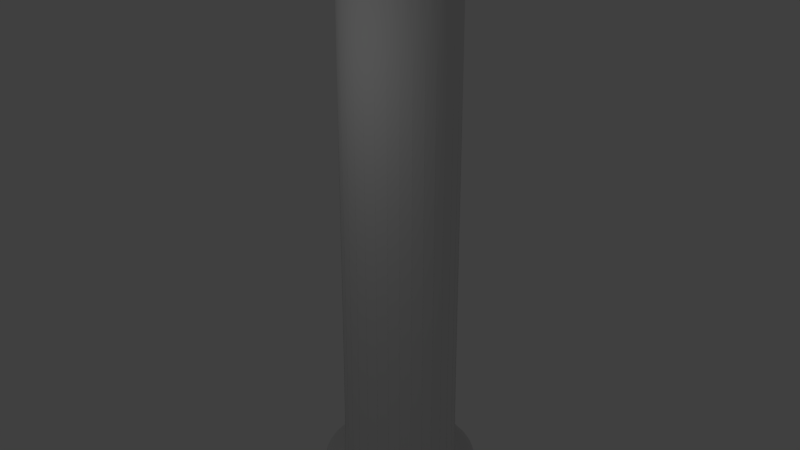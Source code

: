 # Source: Pilaar.blend  (saved by Blender 2.72.0; exported with 4.5.12 LTS)
import bpy
from mathutils import Matrix  # noqa: F401  (used for matrix-valued properties, if any)

bpy.ops.wm.read_factory_settings(use_empty=True)
scene = bpy.context.scene
scene.name = 'Scene'

# ---- collections
col_collection_1 = bpy.data.collections.new('Collection 1'); scene.collection.children.link(col_collection_1)

# ---- materials (node trees are filled in below, after node groups)
mat_material_002 = bpy.data.materials.new('Material.002')
mat_material_002.alpha_threshold = 0.0
mat_material_002.use_transparent_shadow = False
mat_material_002.roughness = 0.5
mat_material_002.specular_intensity = 0.5842

# ---- material node trees

# ---- world
world_world = bpy.data.worlds.new('World'); scene.world = world_world
world_world.color = (0.05088, 0.05088, 0.05088)
world_world.use_sun_shadow = False
world_world.sun_shadow_jitter_overblur = 0.0
world_world.cycles.sampling_method = 'MANUAL'
world_world.cycles.sample_map_resolution = 256

# ---- lights
light_point = bpy.data.lights.new('Point', 'POINT')
light_point.transmission_factor = 0.0
light_point.energy = 100.0
light_point.shadow_buffer_clip_start = 0.5
light_point.shadow_soft_size = 0.1
light_point.shadow_maximum_resolution = 0.006
light_point.use_absolute_resolution = True
light_point.cycles.use_multiple_importance_sampling = False

# ---- meshes
me_cone = bpy.data.meshes.new('Cone')
me_cone.from_pydata([(0.0, 1.0, -1.0), (0.1951, 0.9808, -1.0), (0.3827, 0.9239, -1.0), (0.5556, 0.8315, -1.0), (0.7071, 0.7071, -1.0), (0.8315, 0.5556, -1.0), (0.9239, 0.3827, -1.0), (0.9808, 0.1951, -1.0), (1.0, 7.55e-08, -1.0), (0.0, 1.0, -1.0), (0.9808, -0.1951, -1.0), (0.9239, -0.3827, -1.0), (0.8315, -0.5556, -1.0), (0.7071, -0.7071, -1.0), (0.5556, -0.8315, -1.0), (0.3827, -0.9239, -1.0), (0.1951, -0.9808, -1.0), (-3.258e-07, -1.0, -1.0), (-0.1951, -0.9808, -1.0), (-0.3827, -0.9239, -1.0), (-0.5556, -0.8315, -1.0), (-0.7071, -0.7071, -1.0), (-0.8315, -0.5556, -1.0), (-0.9239, -0.3827, -1.0), (-0.9808, -0.1951, -1.0), (-1.0, 9.656e-07, -1.0), (-0.9808, 0.1951, -1.0), (-0.9239, 0.3827, -1.0), (-0.8315, 0.5556, -1.0), (-0.7071, 0.7071, -1.0), (-0.5556, 0.8315, -1.0), (-0.3827, 0.9239, -1.0), (-0.1951, 0.9808, -1.0), (0.0, 1.0, -10.0), (0.1951, 0.9808, -10.0), (0.3827, 0.9239, -10.0), (0.5556, 0.8315, -10.0), (0.7071, 0.7071, -10.0), (0.8315, 0.5556, -10.0), (0.9239, 0.3827, -10.0), (0.9808, 0.1951, -10.0), (1.0, 7.55e-08, -10.0), (0.9808, -0.1951, -10.0), (0.9239, -0.3827, -10.0), (0.8315, -0.5556, -10.0), (0.7071, -0.7071, -10.0), (0.5556, -0.8315, -10.0), (0.3827, -0.9239, -10.0), (0.1951, -0.9808, -10.0), (-3.258e-07, -1.0, -10.0), (-0.1951, -0.9808, -10.0), (-0.3827, -0.9239, -10.0), (-0.5556, -0.8315, -10.0), (-0.7071, -0.7071, -10.0), (-0.8315, -0.5556, -10.0), (-0.9239, -0.3827, -10.0), (-0.9808, -0.1951, -10.0), (-1.0, 9.656e-07, -10.0), (-0.9808, 0.1951, -10.0), (-0.9239, 0.3827, -10.0), (-0.8315, 0.5556, -10.0), (-0.7071, 0.7071, -10.0), (-0.5556, 0.8315, -10.0), (-0.3827, 0.9239, -10.0), (-0.1951, 0.9808, -10.0), (1.582e-07, 1.41, -10.0), (0.275, 1.383, -10.0), (0.5395, 1.302, -10.0), (0.7832, 1.172, -10.0), (0.9969, 0.9969, -10.0), (1.172, 0.7832, -10.0), (1.302, 0.5395, -10.0), (1.383, 0.275, -10.0), (1.41, 1.38e-07, -10.0), (1.383, -0.275, -10.0), (1.302, -0.5395, -10.0), (1.172, -0.7832, -10.0), (0.9969, -0.9969, -10.0), (0.7832, -1.172, -10.0), (0.5395, -1.302, -10.0), (0.275, -1.383, -10.0), (-4.489e-07, -1.41, -10.0), (-0.275, -1.383, -10.0), (-0.5395, -1.302, -10.0), (-0.7832, -1.172, -10.0), (-0.9969, -0.9969, -10.0), (-1.172, -0.7832, -10.0), (-1.302, -0.5395, -10.0), (-1.383, -0.275, -10.0), (-1.41, 1.345e-06, -10.0), (-1.383, 0.275, -10.0), (-1.302, 0.5395, -10.0), (-1.172, 0.7832, -10.0), (-0.9969, 0.9969, -10.0), (-0.7832, 1.172, -10.0), (-0.5395, 1.302, -10.0), (-0.275, 1.383, -10.0), (-0.1306, 0.9871, -0.1312), (-9.872e-08, 0.8681, 0.0), (0.1306, 0.9871, -0.1312), (-0.06777, 0.9527, -0.04047), (-2.242e-08, 0.9752, -0.04982), (0.06777, 0.9527, -0.04047), (-2.738e-08, 0.9921, -0.1312), (0.3207, 0.9427, -0.1312), (0.06449, 0.9936, -0.1312), (0.1694, 0.8514, 0.0), (0.1935, 0.973, -0.1312), (0.1903, 0.9565, -0.04982), (0.1194, 0.9476, -0.04047), (0.2523, 0.9211, -0.04047), (0.4984, 0.862, -0.1312), (0.2571, 0.962, -0.1312), (0.3322, 0.802, 0.0), (0.3796, 0.9165, -0.1312), (0.3732, 0.901, -0.04982), (0.302, 0.9061, -0.04047), (0.4272, 0.8542, -0.04047), (0.657, 0.7482, -0.1312), (0.4398, 0.8933, -0.1312), (0.4823, 0.7218, 0.0), (0.5512, 0.8249, -0.1312), (0.5418, 0.8109, -0.04982), (0.4729, 0.8298, -0.04047), (0.5856, 0.7545, -0.04047), (0.7904, 0.6057, -0.1312), (0.6057, 0.7904, -0.1312), (0.6139, 0.6139, 0.0), (0.7015, 0.7015, -0.1312), (0.6896, 0.6896, -0.04982), (0.6257, 0.7216, -0.04047), (0.7216, 0.6257, -0.04047), (0.8933, 0.4398, -0.1312), (0.7482, 0.657, -0.1312), (0.7218, 0.4823, 0.0), (0.8249, 0.5512, -0.1312), (0.8109, 0.5418, -0.04982), (0.7545, 0.5856, -0.04047), (0.8298, 0.4729, -0.04047), (0.962, 0.2571, -0.1312), (0.862, 0.4984, -0.1312), (0.802, 0.3322, 0.0), (0.9165, 0.3796, -0.1312), (0.901, 0.3732, -0.04982), (0.8542, 0.4272, -0.04047), (0.9061, 0.302, -0.04047), (0.9936, 0.06449, -0.1312), (0.9427, 0.3207, -0.1312), (0.8514, 0.1694, 0.0), (0.973, 0.1935, -0.1312), (0.9565, 0.1903, -0.04982), (0.9211, 0.2523, -0.04047), (0.9476, 0.1194, -0.04047), (0.9871, -0.1306, -0.1312), (0.9871, 0.1306, -0.1312), (0.8681, 3.539e-08, 0.0), (0.9921, 6.746e-08, -0.1312), (0.9752, 7.155e-08, -0.04982), (0.9527, 0.06777, -0.04047), (0.9527, -0.06777, -0.04047), (0.9427, -0.3207, -0.1312), (0.9936, -0.06449, -0.1312), (0.8514, -0.1694, 0.0), (0.973, -0.1935, -0.1312), (0.9565, -0.1903, -0.04982), (0.9476, -0.1194, -0.04047), (0.9211, -0.2523, -0.04047), (0.862, -0.4984, -0.1312), (0.962, -0.2571, -0.1312), (0.802, -0.3322, 0.0), (0.9165, -0.3796, -0.1312), (0.901, -0.3732, -0.04982), (0.9061, -0.302, -0.04047), (0.8542, -0.4272, -0.04047), (0.7482, -0.657, -0.1312), (0.8933, -0.4398, -0.1312), (0.7218, -0.4823, 0.0), (0.8249, -0.5512, -0.1312), (0.8109, -0.5418, -0.04982), (0.8298, -0.4729, -0.04047), (0.7545, -0.5856, -0.04047), (0.6057, -0.7904, -0.1312), (0.7904, -0.6057, -0.1312), (0.6139, -0.6139, 0.0), (0.7015, -0.7015, -0.1312), (0.6896, -0.6896, -0.04982), (0.7216, -0.6257, -0.04047), (0.6257, -0.7216, -0.04047), (0.4398, -0.8933, -0.1312), (0.657, -0.7482, -0.1312), (0.4823, -0.7218, 0.0), (0.5512, -0.8249, -0.1312), (0.5418, -0.8109, -0.04982), (0.5856, -0.7545, -0.04047), (0.4729, -0.8298, -0.04047), (0.2571, -0.962, -0.1312), (0.4984, -0.862, -0.1312), (0.3322, -0.802, 0.0), (0.3796, -0.9165, -0.1312), (0.3732, -0.901, -0.04982), (0.4272, -0.8542, -0.04047), (0.302, -0.9061, -0.04047), (0.06449, -0.9936, -0.1312), (0.3207, -0.9427, -0.1312), (0.1694, -0.8514, 0.0), (0.1935, -0.973, -0.1312), (0.1903, -0.9565, -0.04982), (0.2523, -0.9211, -0.04047), (0.1194, -0.9476, -0.04047), (-0.1306, -0.9871, -0.1312), (0.1306, -0.9871, -0.1312), (-2.449e-07, -0.8681, 0.0), (-3.266e-07, -0.9921, -0.1312), (-3.129e-07, -0.9752, -0.04982), (0.06777, -0.9527, -0.04047), (-0.06777, -0.9527, -0.04047), (-0.3207, -0.9427, -0.1312), (-0.06449, -0.9936, -0.1312), (-0.1694, -0.8514, 0.0), (-0.1935, -0.973, -0.1312), (-0.1903, -0.9565, -0.04982), (-0.1194, -0.9476, -0.04047), (-0.2523, -0.9211, -0.04047), (-0.4984, -0.862, -0.1312), (-0.2571, -0.962, -0.1312), (-0.3322, -0.802, 0.0), (-0.3796, -0.9165, -0.1312), (-0.3732, -0.901, -0.04982), (-0.302, -0.9061, -0.04047), (-0.4272, -0.8542, -0.04047), (-0.657, -0.7482, -0.1312), (-0.4398, -0.8933, -0.1312), (-0.4823, -0.7218, 0.0), (-0.5512, -0.8249, -0.1312), (-0.5418, -0.8109, -0.04982), (-0.4729, -0.8298, -0.04047), (-0.5856, -0.7545, -0.04047), (-0.7904, -0.6057, -0.1312), (-0.6057, -0.7904, -0.1312), (-0.6139, -0.6139, 0.0), (-0.7015, -0.7015, -0.1312), (-0.6896, -0.6896, -0.04982), (-0.6257, -0.7215, -0.04047), (-0.7216, -0.6257, -0.04047), (-0.8933, -0.4398, -0.1312), (-0.7482, -0.657, -0.1312), (-0.7218, -0.4823, 0.0), (-0.8249, -0.5512, -0.1312), (-0.8109, -0.5418, -0.04982), (-0.7545, -0.5856, -0.04047), (-0.8298, -0.4729, -0.04047), (-0.962, -0.2571, -0.1312), (-0.862, -0.4984, -0.1312), (-0.802, -0.3322, 0.0), (-0.9166, -0.3796, -0.1312), (-0.901, -0.3732, -0.04982), (-0.8542, -0.4272, -0.04047), (-0.9061, -0.302, -0.04047), (-0.9936, -0.06449, -0.1312), (-0.9427, -0.3207, -0.1312), (-0.8514, -0.1694, 0.0), (-0.973, -0.1935, -0.1312), (-0.9565, -0.1903, -0.04982), (-0.9211, -0.2523, -0.04047), (-0.9476, -0.1194, -0.04047), (-0.9871, 0.1306, -0.1312), (-0.9871, -0.1306, -0.1312), (-0.8681, 7.264e-07, 0.0), (-0.9921, 9.442e-07, -0.1312), (-0.9752, 9.325e-07, -0.04982), (-0.9527, -0.06777, -0.04047), (-0.9527, 0.06777, -0.04047), (-0.9427, 0.3207, -0.1312), (-0.9936, 0.06449, -0.1312), (-0.8514, 0.1694, 0.0), (-0.973, 0.1935, -0.1312), (-0.9565, 0.1903, -0.04982), (-0.9476, 0.1194, -0.04047), (-0.9211, 0.2523, -0.04047), (-0.862, 0.4984, -0.1312), (-0.962, 0.2571, -0.1312), (-0.802, 0.3322, 0.0), (-0.9165, 0.3796, -0.1312), (-0.901, 0.3732, -0.04982), (-0.9061, 0.302, -0.04047), (-0.8542, 0.4272, -0.04047), (-0.7482, 0.657, -0.1312), (-0.8933, 0.4398, -0.1312), (-0.7218, 0.4823, 0.0), (-0.8249, 0.5512, -0.1312), (-0.8109, 0.5418, -0.04982), (-0.8298, 0.4729, -0.04047), (-0.7545, 0.5856, -0.04047), (-0.6057, 0.7904, -0.1312), (-0.7904, 0.6057, -0.1312), (-0.6139, 0.6139, 0.0), (-0.7015, 0.7015, -0.1312), (-0.6896, 0.6896, -0.04982), (-0.7215, 0.6257, -0.04047), (-0.6257, 0.7216, -0.04047), (-0.4398, 0.8933, -0.1312), (-0.657, 0.7482, -0.1312), (-0.4823, 0.7218, 0.0), (-0.5512, 0.8249, -0.1312), (-0.5418, 0.8109, -0.04982), (-0.5856, 0.7545, -0.04047), (-0.4729, 0.8298, -0.04047), (-0.2571, 0.962, -0.1312), (-0.4984, 0.862, -0.1312), (-0.3322, 0.802, 0.0), (-0.3796, 0.9166, -0.1312), (-0.3732, 0.901, -0.04982), (-0.4272, 0.8542, -0.04047), (-0.302, 0.9061, -0.04047), (-0.06448, 0.9936, -0.1312), (-0.3207, 0.9427, -0.1312), (-0.1694, 0.8514, 0.0), (-0.1935, 0.973, -0.1312), (-0.1903, 0.9565, -0.04982), (-0.2523, 0.9211, -0.04047), (-0.1194, 0.9476, -0.04047), (-0.1312, 1.119, -9.352), (-0.1306, 0.9871, -9.221), (0.1306, 0.9871, -9.221), (0.1312, 1.119, -9.352), (-0.1285, 1.028, -9.312), (1.244e-08, 1.025, -9.32), (1.066e-08, 0.9921, -9.221), (0.1285, 1.028, -9.312), (5.215e-08, 1.119, -9.352), (0.3207, 0.9427, -9.221), (0.347, 1.072, -9.352), (0.08958, 1.123, -9.352), (0.06449, 0.9936, -9.221), (0.3265, 0.9832, -9.312), (0.2001, 1.006, -9.32), (0.2183, 1.097, -9.352), (0.07457, 1.033, -9.312), (0.1935, 0.973, -9.221), (0.4984, 0.862, -9.221), (0.5494, 0.9835, -9.352), (0.307, 1.084, -9.352), (0.2571, 0.962, -9.221), (0.5121, 0.9006, -9.312), (0.3924, 0.9474, -9.32), (0.4282, 1.034, -9.352), (0.2747, 0.9989, -9.312), (0.3796, 0.9165, -9.221), (0.657, 0.7482, -9.221), (0.7308, 0.8575, -9.352), (0.5125, 1.003, -9.352), (0.4398, 0.8933, -9.221), (0.6779, 0.7834, -9.312), (0.5697, 0.8527, -9.32), (0.6217, 0.9304, -9.352), (0.4643, 0.9261, -9.312), (0.5512, 0.8249, -9.221), (0.6057, 0.7904, -9.221), (0.7904, 0.6057, -9.221), (0.884, 0.6984, -9.352), (0.6984, 0.884, -9.352), (0.7015, 0.7015, -9.221), (0.7251, 0.7251, -9.32), (0.8177, 0.6361, -9.312), (0.7912, 0.7912, -9.352), (0.6361, 0.8177, -9.312), (0.7482, 0.657, -9.221), (0.8933, 0.4398, -9.221), (1.003, 0.5125, -9.352), (0.8575, 0.7308, -9.352), (0.8249, 0.5512, -9.221), (0.8527, 0.5697, -9.32), (0.9261, 0.4643, -9.312), (0.9304, 0.6217, -9.352), (0.7834, 0.6779, -9.312), (0.862, 0.4984, -9.221), (0.962, 0.2571, -9.221), (1.084, 0.307, -9.352), (0.9835, 0.5494, -9.352), (0.9165, 0.3796, -9.221), (0.9474, 0.3924, -9.32), (0.9989, 0.2747, -9.312), (1.034, 0.4282, -9.352), (0.9006, 0.5121, -9.312), (0.9427, 0.3207, -9.221), (0.9936, 0.06449, -9.221), (1.123, 0.08958, -9.352), (1.072, 0.347, -9.352), (0.973, 0.1935, -9.221), (1.006, 0.2001, -9.32), (1.033, 0.07457, -9.312), (1.097, 0.2183, -9.352), (0.9832, 0.3265, -9.312), (0.9871, -0.1306, -9.221), (1.119, -0.1312, -9.352), (1.119, 0.1312, -9.352), (0.9871, 0.1306, -9.221), (1.028, -0.1285, -9.312), (1.025, 7.351e-08, -9.32), (1.119, 8.196e-08, -9.352), (1.028, 0.1285, -9.312), (0.9921, 7.957e-08, -9.221), (0.9427, -0.3207, -9.221), (1.072, -0.347, -9.352), (1.123, -0.08958, -9.352), (0.9936, -0.06449, -9.221), (0.9832, -0.3265, -9.312), (1.006, -0.2001, -9.32), (1.097, -0.2183, -9.352), (1.033, -0.07457, -9.312), (0.973, -0.1935, -9.221), (0.862, -0.4984, -9.221), (0.9835, -0.5494, -9.352), (1.084, -0.307, -9.352), (0.962, -0.2571, -9.221), (0.9006, -0.5121, -9.312), (0.9474, -0.3924, -9.32), (1.034, -0.4282, -9.352), (0.9989, -0.2747, -9.312), (0.9166, -0.3796, -9.221), (0.8933, -0.4398, -9.221), (0.7482, -0.657, -9.221), (0.8575, -0.7308, -9.352), (1.003, -0.5125, -9.352), (0.8249, -0.5512, -9.221), (0.8527, -0.5697, -9.32), (0.7834, -0.6779, -9.312), (0.9304, -0.6217, -9.352), (0.9261, -0.4643, -9.312), (0.7904, -0.6057, -9.221), (0.6057, -0.7904, -9.221), (0.6984, -0.884, -9.352), (0.884, -0.6984, -9.352), (0.7015, -0.7015, -9.221), (0.7251, -0.7251, -9.32), (0.6361, -0.8177, -9.312), (0.7912, -0.7912, -9.352), (0.8177, -0.6361, -9.312), (0.657, -0.7482, -9.221), (0.4398, -0.8933, -9.221), (0.5125, -1.003, -9.352), (0.7308, -0.8575, -9.352), (0.5512, -0.8249, -9.221), (0.5697, -0.8527, -9.32), (0.4643, -0.9261, -9.312), (0.6217, -0.9304, -9.352), (0.6779, -0.7834, -9.312), (0.4984, -0.862, -9.221), (0.2571, -0.962, -9.221), (0.307, -1.084, -9.352), (0.5494, -0.9835, -9.352), (0.3796, -0.9166, -9.221), (0.3924, -0.9474, -9.32), (0.2747, -0.9989, -9.312), (0.4282, -1.034, -9.352), (0.5121, -0.9006, -9.312), (0.3207, -0.9427, -9.221), (0.06449, -0.9936, -9.221), (0.08958, -1.123, -9.352), (0.347, -1.072, -9.352), (0.1935, -0.973, -9.221), (0.2001, -1.006, -9.32), (0.07457, -1.033, -9.312), (0.2183, -1.097, -9.352), (0.3265, -0.9832, -9.312), (-0.1306, -0.9871, -9.221), (-0.1312, -1.119, -9.352), (0.1312, -1.119, -9.352), (0.1306, -0.9871, -9.221), (-0.1285, -1.028, -9.312), (-3.317e-07, -1.025, -9.32), (-3.651e-07, -1.119, -9.352), (0.1285, -1.028, -9.312), (-3.163e-07, -0.9921, -9.221), (-0.3207, -0.9427, -9.221), (-0.347, -1.072, -9.352), (-0.08958, -1.123, -9.352), (-0.06449, -0.9936, -9.221), (-0.3265, -0.9832, -9.312), (-0.2001, -1.006, -9.32), (-0.2183, -1.097, -9.352), (-0.07457, -1.033, -9.312), (-0.1935, -0.973, -9.221), (-0.4984, -0.862, -9.221), (-0.5494, -0.9835, -9.352), (-0.307, -1.084, -9.352), (-0.2571, -0.962, -9.221), (-0.5121, -0.9006, -9.312), (-0.3924, -0.9474, -9.32), (-0.4282, -1.034, -9.352), (-0.2747, -0.9989, -9.312), (-0.3796, -0.9165, -9.221), (-0.4398, -0.8933, -9.221), (-0.657, -0.7482, -9.221), (-0.7308, -0.8575, -9.352), (-0.5125, -1.003, -9.352), (-0.5512, -0.8249, -9.221), (-0.5697, -0.8527, -9.32), (-0.6779, -0.7834, -9.312), (-0.6217, -0.9304, -9.352), (-0.4643, -0.9261, -9.312), (-0.6057, -0.7904, -9.221), (-0.7904, -0.6057, -9.221), (-0.884, -0.6984, -9.352), (-0.6984, -0.884, -9.352), (-0.7015, -0.7015, -9.221), (-0.7251, -0.7251, -9.32), (-0.8177, -0.6361, -9.312), (-0.7912, -0.7912, -9.352), (-0.6361, -0.8177, -9.312), (-0.7482, -0.657, -9.221), (-0.8933, -0.4398, -9.221), (-1.003, -0.5125, -9.352), (-0.8575, -0.7308, -9.352), (-0.8249, -0.5512, -9.221), (-0.8527, -0.5697, -9.32), (-0.9261, -0.4643, -9.312), (-0.9304, -0.6217, -9.352), (-0.7834, -0.6779, -9.312), (-0.862, -0.4984, -9.221), (-0.962, -0.2571, -9.221), (-1.084, -0.307, -9.352), (-0.9835, -0.5494, -9.352), (-0.9166, -0.3796, -9.221), (-0.9474, -0.3924, -9.32), (-0.9989, -0.2747, -9.312), (-1.034, -0.4282, -9.352), (-0.9006, -0.5121, -9.312), (-0.9936, -0.06449, -9.221), (-1.123, -0.08958, -9.352), (-1.072, -0.347, -9.352), (-0.9427, -0.3207, -9.221), (-1.033, -0.07457, -9.312), (-1.006, -0.2001, -9.32), (-1.097, -0.2183, -9.352), (-0.9832, -0.3265, -9.312), (-0.973, -0.1935, -9.221), (-0.9871, 0.1306, -9.221), (-1.119, 0.1312, -9.352), (-1.119, -0.1312, -9.352), (-0.9871, -0.1306, -9.221), (-1.028, 0.1285, -9.312), (-1.025, 9.901e-07, -9.32), (-1.119, 1.073e-06, -9.352), (-1.028, -0.1285, -9.312), (-0.9921, 9.673e-07, -9.221), (-0.9427, 0.3207, -9.221), (-1.072, 0.347, -9.352), (-1.123, 0.08958, -9.352), (-0.9936, 0.06449, -9.221), (-0.9832, 0.3265, -9.312), (-1.006, 0.2001, -9.32), (-1.097, 0.2183, -9.352), (-1.033, 0.07457, -9.312), (-0.973, 0.1935, -9.221), (-0.962, 0.2571, -9.221), (-0.862, 0.4984, -9.221), (-0.9835, 0.5494, -9.352), (-1.084, 0.307, -9.352), (-0.9165, 0.3796, -9.221), (-0.9474, 0.3924, -9.32), (-0.9006, 0.5121, -9.312), (-1.034, 0.4282, -9.352), (-0.9989, 0.2747, -9.312), (-0.8933, 0.4398, -9.221), (-0.7482, 0.657, -9.221), (-0.8575, 0.7308, -9.352), (-1.003, 0.5125, -9.352), (-0.8249, 0.5512, -9.221), (-0.8527, 0.5697, -9.32), (-0.7834, 0.6779, -9.312), (-0.9304, 0.6217, -9.352), (-0.9261, 0.4643, -9.312), (-0.7904, 0.6057, -9.221), (-0.6057, 0.7904, -9.221), (-0.6984, 0.884, -9.352), (-0.884, 0.6984, -9.352), (-0.7015, 0.7015, -9.221), (-0.7251, 0.7251, -9.32), (-0.6361, 0.8177, -9.312), (-0.7912, 0.7912, -9.352), (-0.8177, 0.6361, -9.312), (-0.657, 0.7482, -9.221), (-0.4398, 0.8933, -9.221), (-0.5125, 1.003, -9.352), (-0.7308, 0.8575, -9.352), (-0.5512, 0.8249, -9.221), (-0.5697, 0.8527, -9.32), (-0.4643, 0.9261, -9.312), (-0.6217, 0.9304, -9.352), (-0.6779, 0.7834, -9.312), (-0.2571, 0.962, -9.221), (-0.307, 1.084, -9.352), (-0.5494, 0.9835, -9.352), (-0.4984, 0.862, -9.221), (-0.2747, 0.9989, -9.312), (-0.3924, 0.9474, -9.32), (-0.4282, 1.034, -9.352), (-0.5121, 0.9006, -9.312), (-0.3796, 0.9166, -9.221), (-0.08958, 1.123, -9.352), (-0.347, 1.072, -9.352), (-0.3207, 0.9427, -9.221), (-0.06448, 0.9936, -9.221), (-0.2183, 1.097, -9.352), (-0.2001, 1.006, -9.32), (-0.3265, 0.9832, -9.312), (-0.1935, 0.973, -9.221), (-0.07457, 1.033, -9.312), (1.582e-07, 1.41, -9.483), (-0.1312, 1.265, -9.352), (0.1312, 1.265, -9.352), (-0.06808, 1.362, -9.392), (1.454e-07, 1.354, -9.372), (1.043e-07, 1.265, -9.352), (0.06808, 1.362, -9.392), (0.1181, 1.266, -9.352), (0.3755, 1.215, -9.352), (0.275, 1.383, -9.483), (0.2468, 1.241, -9.352), (0.2641, 1.328, -9.372), (0.3326, 1.323, -9.392), (0.199, 1.35, -9.392), (0.3628, 1.219, -9.352), (0.6053, 1.118, -9.352), (0.5395, 1.302, -9.483), (0.4841, 1.169, -9.352), (0.518, 1.251, -9.372), (0.5843, 1.233, -9.392), (0.4585, 1.285, -9.392), (0.5937, 1.125, -9.352), (0.8119, 0.9789, -9.352), (0.7832, 1.172, -9.483), (0.7028, 1.052, -9.352), (0.7521, 1.126, -9.372), (0.8135, 1.095, -9.392), (0.7003, 1.171, -9.392), (0.9969, 0.9969, -9.483), (0.8017, 0.9873, -9.352), (0.9873, 0.8017, -9.352), (0.9152, 1.012, -9.392), (0.9572, 0.9572, -9.372), (0.8945, 0.8945, -9.352), (1.012, 0.9152, -9.392), (1.172, 0.7832, -9.483), (0.9789, 0.8119, -9.352), (1.125, 0.5937, -9.352), (1.095, 0.8135, -9.392), (1.126, 0.7521, -9.372), (1.052, 0.7028, -9.352), (1.171, 0.7003, -9.392), (1.302, 0.5395, -9.483), (1.118, 0.6053, -9.352), (1.219, 0.3628, -9.352), (1.233, 0.5843, -9.392), (1.251, 0.518, -9.372), (1.169, 0.4841, -9.352), (1.285, 0.4585, -9.392), (1.383, 0.275, -9.483), (1.215, 0.3755, -9.352), (1.266, 0.1181, -9.352), (1.323, 0.3326, -9.392), (1.328, 0.2641, -9.372), (1.241, 0.2468, -9.352), (1.35, 0.199, -9.392), (1.265, 0.1312, -9.352), (1.265, -0.1312, -9.352), (1.41, 1.38e-07, -9.483), (1.265, 1.118e-07, -9.352), (1.354, 8.083e-08, -9.372), (1.362, -0.06808, -9.392), (1.362, 0.06808, -9.392), (1.266, -0.1181, -9.352), (1.215, -0.3755, -9.352), (1.383, -0.275, -9.483), (1.241, -0.2468, -9.352), (1.328, -0.2641, -9.372), (1.323, -0.3326, -9.392), (1.35, -0.199, -9.392), (1.219, -0.3628, -9.352), (1.118, -0.6053, -9.352), (1.302, -0.5395, -9.483), (1.169, -0.4841, -9.352), (1.251, -0.518, -9.372), (1.233, -0.5843, -9.392), (1.285, -0.4585, -9.392), (1.172, -0.7832, -9.483), (1.125, -0.5937, -9.352), (0.9789, -0.8119, -9.352), (1.171, -0.7003, -9.392), (1.126, -0.7521, -9.372), (1.052, -0.7028, -9.352), (1.095, -0.8135, -9.392), (0.9969, -0.9969, -9.483), (0.9873, -0.8017, -9.352), (0.8017, -0.9873, -9.352), (1.012, -0.9152, -9.392), (0.9572, -0.9572, -9.372), (0.8945, -0.8945, -9.352), (0.9152, -1.012, -9.392), (0.7832, -1.172, -9.483), (0.8119, -0.9789, -9.352), (0.5937, -1.125, -9.352), (0.8135, -1.095, -9.392), (0.7521, -1.126, -9.372), (0.7028, -1.052, -9.352), (0.7003, -1.171, -9.392), (0.5395, -1.302, -9.483), (0.6053, -1.118, -9.352), (0.3628, -1.219, -9.352), (0.5843, -1.233, -9.392), (0.518, -1.251, -9.372), (0.4841, -1.169, -9.352), (0.4585, -1.285, -9.392), (0.275, -1.383, -9.483), (0.3755, -1.215, -9.352), (0.1181, -1.266, -9.352), (0.3326, -1.323, -9.392), (0.2641, -1.328, -9.372), (0.2468, -1.241, -9.352), (0.199, -1.35, -9.392), (0.1312, -1.265, -9.352), (-0.1312, -1.265, -9.352), (-4.489e-07, -1.41, -9.483), (-4.023e-07, -1.265, -9.352), (-3.876e-07, -1.354, -9.372), (-0.06808, -1.362, -9.392), (0.06808, -1.362, -9.392), (-0.1181, -1.266, -9.352), (-0.3755, -1.215, -9.352), (-0.275, -1.383, -9.483), (-0.2468, -1.241, -9.352), (-0.2641, -1.328, -9.372), (-0.3326, -1.323, -9.392), (-0.199, -1.35, -9.392), (-0.3628, -1.219, -9.352), (-0.6053, -1.118, -9.352), (-0.5395, -1.302, -9.483), (-0.4841, -1.169, -9.352), (-0.518, -1.251, -9.372), (-0.5843, -1.233, -9.392), (-0.4585, -1.285, -9.392), (-0.7832, -1.172, -9.483), (-0.5937, -1.125, -9.352), (-0.8119, -0.9789, -9.352), (-0.7003, -1.171, -9.392), (-0.7521, -1.126, -9.372), (-0.7028, -1.052, -9.352), (-0.8135, -1.095, -9.392), (-0.9969, -0.9969, -9.483), (-0.8017, -0.9873, -9.352), (-0.9873, -0.8017, -9.352), (-0.9152, -1.012, -9.392), (-0.9572, -0.9572, -9.372), (-0.8945, -0.8945, -9.352), (-1.012, -0.9152, -9.392), (-1.172, -0.7832, -9.483), (-0.9789, -0.8119, -9.352), (-1.125, -0.5937, -9.352), (-1.095, -0.8135, -9.392), (-1.126, -0.7521, -9.372), (-1.052, -0.7028, -9.352), (-1.171, -0.7003, -9.392), (-1.302, -0.5395, -9.483), (-1.118, -0.6053, -9.352), (-1.219, -0.3628, -9.352), (-1.233, -0.5843, -9.392), (-1.251, -0.518, -9.372), (-1.169, -0.4841, -9.352), (-1.285, -0.4585, -9.392), (-1.215, -0.3755, -9.352), (-1.266, -0.1181, -9.352), (-1.383, -0.275, -9.483), (-1.241, -0.2468, -9.352), (-1.328, -0.2641, -9.372), (-1.35, -0.199, -9.392), (-1.323, -0.3326, -9.392), (-1.265, -0.1312, -9.352), (-1.265, 0.1312, -9.352), (-1.41, 1.345e-06, -9.483), (-1.265, 1.207e-06, -9.352), (-1.354, 1.326e-06, -9.372), (-1.362, 0.06808, -9.392), (-1.362, -0.06808, -9.392), (-1.266, 0.1181, -9.352), (-1.215, 0.3755, -9.352), (-1.383, 0.275, -9.483), (-1.241, 0.2468, -9.352), (-1.328, 0.2641, -9.372), (-1.323, 0.3326, -9.392), (-1.35, 0.199, -9.392), (-1.302, 0.5395, -9.483), (-1.219, 0.3628, -9.352), (-1.118, 0.6053, -9.352), (-1.285, 0.4585, -9.392), (-1.251, 0.518, -9.372), (-1.169, 0.4841, -9.352), (-1.233, 0.5843, -9.392), (-1.172, 0.7832, -9.483), (-1.125, 0.5937, -9.352), (-0.9789, 0.8119, -9.352), (-1.171, 0.7003, -9.392), (-1.126, 0.7521, -9.372), (-1.052, 0.7028, -9.352), (-1.095, 0.8135, -9.392), (-0.9969, 0.9969, -9.483), (-0.9873, 0.8017, -9.352), (-0.8017, 0.9873, -9.352), (-1.012, 0.9152, -9.392), (-0.9572, 0.9572, -9.372), (-0.8945, 0.8945, -9.352), (-0.9152, 1.012, -9.392), (-0.7832, 1.172, -9.483), (-0.8119, 0.9789, -9.352), (-0.5937, 1.125, -9.352), (-0.8135, 1.095, -9.392), (-0.7521, 1.126, -9.372), (-0.7028, 1.052, -9.352), (-0.7003, 1.171, -9.392), (-0.6053, 1.118, -9.352), (-0.3628, 1.219, -9.352), (-0.5395, 1.302, -9.483), (-0.4841, 1.169, -9.352), (-0.518, 1.251, -9.372), (-0.4585, 1.285, -9.392), (-0.5843, 1.233, -9.392), (-0.275, 1.383, -9.483), (-0.3755, 1.215, -9.352), (-0.1181, 1.266, -9.352), (-0.3326, 1.323, -9.392), (-0.2641, 1.328, -9.372), (-0.2468, 1.241, -9.352), (-0.199, 1.35, -9.392), (0.08327, 0.201, 0.5648), (0.04245, 0.2134, 0.5648), (0.0, 0.2176, 0.5648), (-0.04245, 0.2134, 0.5648), (-0.08327, 0.201, 0.5648), (-0.1209, 0.1809, 0.5648), (-0.1539, 0.1539, 0.5648), (-0.1809, 0.1209, 0.5648), (-0.201, 0.08327, 0.5648), (-0.2134, 0.04245, 0.5648), (-0.2176, 2.101e-07, 0.5648), (-0.2134, -0.04245, 0.5648), (-0.201, -0.08327, 0.5648), (-0.1809, -0.1209, 0.5648), (-0.1539, -0.1539, 0.5648), (-0.1209, -0.1809, 0.5648), (-0.08327, -0.201, 0.5648), (-0.04245, -0.2134, 0.5648), (-7.09e-08, -0.2176, 0.5648), (0.04245, -0.2134, 0.5648), (0.08327, -0.201, 0.5648), (0.1209, -0.1809, 0.5648), (0.1539, -0.1539, 0.5648), (0.1809, -0.1209, 0.5648), (0.201, -0.08327, 0.5648), (0.2134, -0.04245, 0.5648), (0.2176, 1.643e-08, 0.5648), (0.2134, 0.04245, 0.5648), (0.201, 0.08327, 0.5648), (0.1809, 0.1209, 0.5648), (0.1539, 0.1539, 0.5648), (0.1209, 0.1809, 0.5648), (0.06966, 0.2052, 0.5648), (0.09581, 0.1943, 0.5648), (0.0504, 0.1217, 0.716), (0.0283, 0.2148, 0.5648), (0.05606, 0.2093, 0.5648), (0.02569, 0.1292, 0.716), (-0.01415, 0.2162, 0.5648), (0.01415, 0.2162, 0.5648), (4.075e-08, 0.1317, 0.716), (-0.05605, 0.2093, 0.5648), (-0.0283, 0.2148, 0.5648), (-0.02569, 0.1292, 0.716), (-0.09581, 0.1943, 0.5648), (-0.06966, 0.2052, 0.5648), (-0.0504, 0.1217, 0.716), (-0.1319, 0.1719, 0.5648), (-0.1083, 0.1876, 0.5648), (-0.07317, 0.1095, 0.716), (-0.1629, 0.1429, 0.5648), (-0.1429, 0.1629, 0.5648), (-0.09312, 0.09312, 0.716), (-0.1876, 0.1083, 0.5648), (-0.1719, 0.1319, 0.5648), (-0.1095, 0.07317, 0.716), (-0.2052, 0.06966, 0.5648), (-0.1943, 0.09581, 0.5648), (-0.1217, 0.0504, 0.716), (-0.2148, 0.0283, 0.5648), (-0.2093, 0.05606, 0.5648), (-0.1292, 0.02569, 0.716), (-0.2162, -0.01415, 0.5648), (-0.2162, 0.01415, 0.5648), (-0.1317, 1.297e-07, 0.716), (-0.2093, -0.05606, 0.5648), (-0.2148, -0.0283, 0.5648), (-0.1292, -0.02569, 0.716), (-0.1943, -0.09581, 0.5648), (-0.2052, -0.06966, 0.5648), (-0.1217, -0.0504, 0.716), (-0.1719, -0.1319, 0.5648), (-0.1876, -0.1083, 0.5648), (-0.1095, -0.07317, 0.716), (-0.1429, -0.1629, 0.5648), (-0.1629, -0.1429, 0.5648), (-0.09312, -0.09312, 0.716), (-0.1083, -0.1876, 0.5648), (-0.1319, -0.1719, 0.5648), (-0.07317, -0.1095, 0.716), (-0.06966, -0.2052, 0.5648), (-0.09581, -0.1943, 0.5648), (-0.0504, -0.1217, 0.716), (-0.0283, -0.2148, 0.5648), (-0.05606, -0.2093, 0.5648), (-0.02569, -0.1292, 0.716), (0.01415, -0.2162, 0.5648), (-0.01415, -0.2162, 0.5648), (-3.888e-08, -0.1317, 0.716), (0.05606, -0.2093, 0.5648), (0.0283, -0.2148, 0.5648), (0.02569, -0.1292, 0.716), (0.09581, -0.1943, 0.5648), (0.06966, -0.2052, 0.5648), (0.0504, -0.1217, 0.716), (0.1319, -0.1719, 0.5648), (0.1083, -0.1876, 0.5648), (0.07317, -0.1095, 0.716), (0.1629, -0.1429, 0.5648), (0.1429, -0.1629, 0.5648), (0.09312, -0.09312, 0.716), (0.1876, -0.1083, 0.5648), (0.1719, -0.1319, 0.5648), (0.1095, -0.07317, 0.716), (0.2052, -0.06966, 0.5648), (0.1943, -0.09581, 0.5648), (0.1217, -0.0504, 0.716), (0.2148, -0.0283, 0.5648), (0.2093, -0.05606, 0.5648), (0.1292, -0.02569, 0.716), (0.2162, 0.01415, 0.5648), (0.2162, -0.01415, 0.5648), (0.1317, 1.327e-08, 0.716), (0.2093, 0.05606, 0.5648), (0.2148, 0.0283, 0.5648), (0.1292, 0.02569, 0.716), (0.1943, 0.09581, 0.5648), (0.2052, 0.06966, 0.5648), (0.1217, 0.0504, 0.716), (0.1719, 0.1319, 0.5648), (0.1876, 0.1083, 0.5648), (0.1095, 0.07317, 0.716), (0.1429, 0.1629, 0.5648), (0.1629, 0.1429, 0.5648), (0.09312, 0.09312, 0.716), (0.1083, 0.1876, 0.5648), (0.1319, 0.1719, 0.5648), (0.07317, 0.1095, 0.716), (0.1951, 0.9808, -1.0), (0.3827, 0.9239, -1.0), (0.5556, 0.8315, -1.0), (0.7071, 0.7071, -1.0), (0.8315, 0.5556, -1.0), (0.9239, 0.3827, -1.0), (0.9808, 0.1951, -1.0), (1.0, 7.55e-08, -1.0), (0.9808, -0.1951, -1.0), (0.9239, -0.3827, -1.0), (0.8315, -0.5556, -1.0), (0.7071, -0.7071, -1.0), (0.5556, -0.8315, -1.0), (0.3827, -0.9239, -1.0), (0.1951, -0.9808, -1.0), (-3.258e-07, -1.0, -1.0), (-0.1951, -0.9808, -1.0), (-0.3827, -0.9239, -1.0), (-0.5556, -0.8315, -1.0), (-0.7071, -0.7071, -1.0), (-0.8315, -0.5556, -1.0), (-0.9239, -0.3827, -1.0), (-0.9808, -0.1951, -1.0), (-1.0, 9.656e-07, -1.0), (-0.9808, 0.1951, -1.0), (-0.9239, 0.3827, -1.0), (-0.8315, 0.5556, -1.0), (-0.7071, 0.7071, -1.0), (-0.5556, 0.8315, -1.0), (-0.3827, 0.9239, -1.0), (-0.1951, 0.9808, -1.0)], [], [(30, 838, 881, 877, 837, 31), (32, 836, 875, 871, 835, 0), (29, 839, 884, 880, 838, 30), (28, 840, 887, 883, 839, 29), (27, 841, 890, 886, 840, 28), (7, 860, 947, 943, 859, 8), (25, 843, 896, 892, 842, 26), (24, 844, 899, 895, 843, 25), (23, 845, 902, 898, 844, 24), (22, 846, 905, 901, 845, 23), (21, 847, 908, 904, 846, 22), (20, 848, 911, 907, 847, 21), (19, 849, 914, 910, 848, 20), (18, 850, 917, 913, 849, 19), (17, 851, 920, 916, 850, 18), (16, 852, 923, 919, 851, 17), (15, 853, 926, 922, 852, 16), (14, 854, 929, 925, 853, 15), (13, 855, 932, 928, 854, 14), (12, 856, 935, 931, 855, 13), (11, 857, 938, 934, 856, 12), (10, 858, 941, 937, 857, 11), (8, 859, 944, 940, 858, 10), (6, 861, 950, 946, 860, 7), (26, 842, 893, 889, 841, 27), (5, 862, 953, 949, 861, 6), (4, 863, 956, 952, 862, 5), (3, 864, 959, 955, 863, 4), (2, 833, 866, 958, 864, 3), (9, 961, 962, 963, 964, 965, 966, 967, 968, 969, 970, 971, 972, 973, 974, 975, 976, 977, 978, 979, 980, 981, 982, 983, 984, 985, 986, 987, 988, 989, 990, 991), (31, 837, 878, 874, 836, 32), (0, 835, 872, 868, 834, 1), (30, 31, 990, 989), (603, 314, 97, 322), (339, 111, 119, 351), (348, 118, 126, 357), (358, 125, 133, 366), (367, 132, 140, 375), (376, 139, 147, 384), (385, 146, 154, 396), (393, 153, 161, 405), (402, 160, 168, 414), (411, 167, 175, 420), (421, 174, 182, 429), (430, 181, 189, 438), (439, 188, 196, 447), (448, 195, 203, 456), (457, 202, 210, 468), (465, 209, 217, 477), (474, 216, 224, 486), (483, 223, 231, 492), (493, 230, 238, 501), (502, 237, 245, 510), (511, 244, 252, 519), (520, 251, 259, 531), (528, 258, 266, 540), (537, 265, 273, 549), (546, 272, 280, 555), (556, 279, 287, 564), (565, 286, 294, 573), (574, 293, 301, 582), (583, 300, 308, 594), (591, 307, 315, 602), (330, 104, 112, 342), (106, 98, 316, 309, 302, 295, 288, 281, 274, 267, 260, 253, 246, 239, 232, 225, 218, 211, 204, 197, 190, 183, 176, 169, 162, 155, 148, 141, 134, 127, 120, 113), (600, 321, 610, 828), (33, 34, 35, 36, 37, 38, 39, 40, 41, 42, 43, 44, 45, 46, 47, 48, 49, 50, 51, 52, 53, 54, 55, 56, 57, 58, 59, 60, 61, 62, 63, 64), (48, 47, 79, 80), (566, 576, 806, 800), (431, 441, 701, 695), (43, 42, 74, 75), (38, 37, 69, 70), (494, 504, 750, 744), (359, 369, 645, 639), (33, 64, 96, 65), (60, 59, 91, 92), (557, 567, 799, 793), (422, 432, 694, 688), (55, 54, 86, 87), (50, 49, 81, 82), (45, 44, 76, 77), (484, 495, 743, 736), (349, 360, 638, 631), (40, 39, 71, 72), (35, 34, 66, 67), (547, 558, 792, 785), (412, 423, 687, 680), (62, 61, 93, 94), (96, 826, 609, 65), (475, 485, 735, 729), (57, 56, 88, 89), (340, 350, 630, 624), (52, 51, 83, 84), (47, 46, 78, 79), (538, 548, 784, 778), (403, 413, 679, 673), (42, 41, 73, 74), (37, 36, 68, 69), (324, 332, 616, 611), (66, 618, 625, 67), (67, 625, 632, 68), (68, 632, 637, 69), (69, 637, 644, 70), (70, 644, 651, 71), (71, 651, 658, 72), (72, 658, 667, 73), (73, 667, 674, 74), (74, 674, 681, 75), (75, 681, 686, 76), (76, 686, 693, 77), (77, 693, 700, 78), (78, 700, 707, 79), (79, 707, 714, 80), (80, 714, 723, 81), (81, 723, 730, 82), (82, 730, 737, 83), (83, 737, 742, 84), (84, 742, 749, 85), (85, 749, 756, 86), (86, 756, 763, 87), (87, 763, 772, 88), (88, 772, 779, 89), (89, 779, 786, 90), (90, 786, 791, 91), (91, 791, 798, 92), (92, 798, 805, 93), (93, 805, 812, 94), (94, 812, 821, 95), (95, 821, 826, 96), (65, 609, 618, 66), (368, 378, 652, 646), (53, 52, 84, 85), (58, 57, 89, 90), (503, 513, 757, 751), (63, 62, 94, 95), (440, 450, 708, 702), (575, 585, 813, 807), (36, 35, 67, 68), (41, 40, 72, 73), (377, 387, 659, 653), (512, 522, 764, 758), (34, 33, 65, 66), (46, 45, 77, 78), (51, 50, 82, 83), (56, 55, 87, 88), (449, 459, 715, 709), (584, 593, 819, 814), (61, 60, 92, 93), (386, 395, 665, 660), (521, 530, 770, 765), (39, 38, 70, 71), (458, 467, 721, 716), (44, 43, 75, 76), (592, 601, 827, 820), (49, 48, 80, 81), (394, 404, 672, 666), (54, 53, 85, 86), (529, 539, 777, 771), (59, 58, 90, 91), (64, 63, 95, 96), (331, 341, 623, 617), (466, 476, 728, 722), (97, 100, 101, 103), (98, 102, 101, 100), (99, 103, 101, 102), (104, 107, 108, 110), (105, 109, 108, 107), (106, 110, 108, 109), (111, 114, 115, 117), (112, 116, 115, 114), (113, 117, 115, 116), (118, 121, 122, 124), (119, 123, 122, 121), (120, 124, 122, 123), (125, 128, 129, 131), (126, 130, 129, 128), (127, 131, 129, 130), (132, 135, 136, 138), (133, 137, 136, 135), (134, 138, 136, 137), (139, 142, 143, 145), (140, 144, 143, 142), (141, 145, 143, 144), (146, 149, 150, 152), (147, 151, 150, 149), (148, 152, 150, 151), (153, 156, 157, 159), (154, 158, 157, 156), (155, 159, 157, 158), (160, 163, 164, 166), (161, 165, 164, 163), (162, 166, 164, 165), (167, 170, 171, 173), (168, 172, 171, 170), (169, 173, 171, 172), (174, 177, 178, 180), (175, 179, 178, 177), (176, 180, 178, 179), (181, 184, 185, 187), (182, 186, 185, 184), (183, 187, 185, 186), (188, 191, 192, 194), (189, 193, 192, 191), (190, 194, 192, 193), (195, 198, 199, 201), (196, 200, 199, 198), (197, 201, 199, 200), (202, 205, 206, 208), (203, 207, 206, 205), (204, 208, 206, 207), (209, 212, 213, 215), (210, 214, 213, 212), (211, 215, 213, 214), (216, 219, 220, 222), (217, 221, 220, 219), (218, 222, 220, 221), (223, 226, 227, 229), (224, 228, 227, 226), (225, 229, 227, 228), (230, 233, 234, 236), (231, 235, 234, 233), (232, 236, 234, 235), (237, 240, 241, 243), (238, 242, 241, 240), (239, 243, 241, 242), (244, 247, 248, 250), (245, 249, 248, 247), (246, 250, 248, 249), (251, 254, 255, 257), (252, 256, 255, 254), (253, 257, 255, 256), (258, 261, 262, 264), (259, 263, 262, 261), (260, 264, 262, 263), (265, 268, 269, 271), (266, 270, 269, 268), (267, 271, 269, 270), (272, 275, 276, 278), (273, 277, 276, 275), (274, 278, 276, 277), (279, 282, 283, 285), (280, 284, 283, 282), (281, 285, 283, 284), (286, 289, 290, 292), (287, 291, 290, 289), (288, 292, 290, 291), (293, 296, 297, 299), (294, 298, 297, 296), (295, 299, 297, 298), (300, 303, 304, 306), (301, 305, 304, 303), (302, 306, 304, 305), (307, 310, 311, 313), (308, 312, 311, 310), (309, 313, 311, 312), (314, 317, 318, 320), (315, 319, 318, 317), (316, 320, 318, 319), (321, 325, 326, 329), (322, 327, 326, 325), (323, 328, 326, 327), (324, 329, 326, 328), (330, 334, 335, 338), (331, 336, 335, 334), (332, 337, 335, 336), (333, 338, 335, 337), (339, 343, 344, 347), (340, 345, 344, 343), (341, 346, 344, 345), (342, 347, 344, 346), (348, 352, 353, 356), (349, 354, 353, 352), (350, 355, 353, 354), (351, 356, 353, 355), (357, 361, 362, 365), (358, 363, 362, 361), (359, 364, 362, 363), (360, 365, 362, 364), (366, 370, 371, 374), (367, 372, 371, 370), (368, 373, 371, 372), (369, 374, 371, 373), (375, 379, 380, 383), (376, 381, 380, 379), (377, 382, 380, 381), (378, 383, 380, 382), (384, 388, 389, 392), (385, 390, 389, 388), (386, 391, 389, 390), (387, 392, 389, 391), (393, 397, 398, 401), (394, 399, 398, 397), (395, 400, 398, 399), (396, 401, 398, 400), (402, 406, 407, 410), (403, 408, 407, 406), (404, 409, 407, 408), (405, 410, 407, 409), (411, 415, 416, 419), (412, 417, 416, 415), (413, 418, 416, 417), (414, 419, 416, 418), (420, 424, 425, 428), (421, 426, 425, 424), (422, 427, 425, 426), (423, 428, 425, 427), (429, 433, 434, 437), (430, 435, 434, 433), (431, 436, 434, 435), (432, 437, 434, 436), (438, 442, 443, 446), (439, 444, 443, 442), (440, 445, 443, 444), (441, 446, 443, 445), (447, 451, 452, 455), (448, 453, 452, 451), (449, 454, 452, 453), (450, 455, 452, 454), (456, 460, 461, 464), (457, 462, 461, 460), (458, 463, 461, 462), (459, 464, 461, 463), (465, 469, 470, 473), (466, 471, 470, 469), (467, 472, 470, 471), (468, 473, 470, 472), (474, 478, 479, 482), (475, 480, 479, 478), (476, 481, 479, 480), (477, 482, 479, 481), (483, 487, 488, 491), (484, 489, 488, 487), (485, 490, 488, 489), (486, 491, 488, 490), (492, 496, 497, 500), (493, 498, 497, 496), (494, 499, 497, 498), (495, 500, 497, 499), (501, 505, 506, 509), (502, 507, 506, 505), (503, 508, 506, 507), (504, 509, 506, 508), (510, 514, 515, 518), (511, 516, 515, 514), (512, 517, 515, 516), (513, 518, 515, 517), (519, 523, 524, 527), (520, 525, 524, 523), (521, 526, 524, 525), (522, 527, 524, 526), (528, 532, 533, 536), (529, 534, 533, 532), (530, 535, 533, 534), (531, 536, 533, 535), (537, 541, 542, 545), (538, 543, 542, 541), (539, 544, 542, 543), (540, 545, 542, 544), (546, 550, 551, 554), (547, 552, 551, 550), (548, 553, 551, 552), (549, 554, 551, 553), (555, 559, 560, 563), (556, 561, 560, 559), (557, 562, 560, 561), (558, 563, 560, 562), (564, 568, 569, 572), (565, 570, 569, 568), (566, 571, 569, 570), (567, 572, 569, 571), (573, 577, 578, 581), (574, 579, 578, 577), (575, 580, 578, 579), (576, 581, 578, 580), (582, 586, 587, 590), (583, 588, 587, 586), (584, 589, 587, 588), (585, 590, 587, 589), (591, 595, 596, 599), (592, 597, 596, 595), (593, 598, 596, 597), (594, 599, 596, 598), (600, 604, 605, 608), (601, 606, 605, 604), (602, 607, 605, 606), (603, 608, 605, 607), (609, 612, 613, 615), (610, 614, 613, 612), (611, 615, 613, 614), (616, 619, 620, 622), (617, 621, 620, 619), (618, 622, 620, 621), (623, 626, 627, 629), (624, 628, 627, 626), (625, 629, 627, 628), (630, 633, 634, 636), (631, 635, 634, 633), (632, 636, 634, 635), (637, 640, 641, 643), (638, 642, 641, 640), (639, 643, 641, 642), (644, 647, 648, 650), (645, 649, 648, 647), (646, 650, 648, 649), (651, 654, 655, 657), (652, 656, 655, 654), (653, 657, 655, 656), (658, 661, 662, 664), (659, 663, 662, 661), (660, 664, 662, 663), (665, 668, 669, 671), (666, 670, 669, 668), (667, 671, 669, 670), (672, 675, 676, 678), (673, 677, 676, 675), (674, 678, 676, 677), (679, 682, 683, 685), (680, 684, 683, 682), (681, 685, 683, 684), (686, 689, 690, 692), (687, 691, 690, 689), (688, 692, 690, 691), (693, 696, 697, 699), (694, 698, 697, 696), (695, 699, 697, 698), (700, 703, 704, 706), (701, 705, 704, 703), (702, 706, 704, 705), (707, 710, 711, 713), (708, 712, 711, 710), (709, 713, 711, 712), (714, 717, 718, 720), (715, 719, 718, 717), (716, 720, 718, 719), (721, 724, 725, 727), (722, 726, 725, 724), (723, 727, 725, 726), (728, 731, 732, 734), (729, 733, 732, 731), (730, 734, 732, 733), (735, 738, 739, 741), (736, 740, 739, 738), (737, 741, 739, 740), (742, 745, 746, 748), (743, 747, 746, 745), (744, 748, 746, 747), (749, 752, 753, 755), (750, 754, 753, 752), (751, 755, 753, 754), (756, 759, 760, 762), (757, 761, 760, 759), (758, 762, 760, 761), (763, 766, 767, 769), (764, 768, 767, 766), (765, 769, 767, 768), (770, 773, 774, 776), (771, 775, 774, 773), (772, 776, 774, 775), (777, 780, 781, 783), (778, 782, 781, 780), (779, 783, 781, 782), (784, 787, 788, 790), (785, 789, 788, 787), (786, 790, 788, 789), (791, 794, 795, 797), (792, 796, 795, 794), (793, 797, 795, 796), (798, 801, 802, 804), (799, 803, 802, 801), (800, 804, 802, 803), (805, 808, 809, 811), (806, 810, 809, 808), (807, 811, 809, 810), (812, 815, 816, 818), (813, 817, 816, 815), (814, 818, 816, 817), (819, 822, 823, 825), (820, 824, 823, 822), (821, 825, 823, 824), (826, 829, 830, 832), (827, 831, 830, 829), (828, 832, 830, 831), (105, 99, 102, 109), (109, 102, 98, 106), (322, 97, 103, 327), (327, 103, 99, 323), (112, 104, 110, 116), (116, 110, 106, 113), (484, 736, 738, 489), (489, 738, 735, 485), (119, 111, 117, 123), (123, 117, 113, 120), (349, 631, 633, 354), (354, 633, 630, 350), (126, 118, 124, 130), (130, 124, 120, 127), (133, 125, 131, 137), (137, 131, 127, 134), (140, 132, 138, 144), (144, 138, 134, 141), (147, 139, 145, 151), (151, 145, 141, 148), (154, 146, 152, 158), (158, 152, 148, 155), (547, 785, 787, 552), (552, 787, 784, 548), (161, 153, 159, 165), (165, 159, 155, 162), (412, 680, 682, 417), (417, 682, 679, 413), (168, 160, 166, 172), (172, 166, 162, 169), (175, 167, 173, 179), (179, 173, 169, 176), (182, 174, 180, 186), (186, 180, 176, 183), (819, 593, 597, 822), (822, 597, 592, 820), (189, 181, 187, 193), (193, 187, 183, 190), (475, 729, 731, 480), (480, 731, 728, 476), (196, 188, 194, 200), (200, 194, 190, 197), (721, 467, 471, 724), (724, 471, 466, 722), (203, 195, 201, 207), (207, 201, 197, 204), (210, 202, 208, 214), (214, 208, 204, 211), (217, 209, 215, 221), (221, 215, 211, 218), (340, 624, 626, 345), (345, 626, 623, 341), (224, 216, 222, 228), (228, 222, 218, 225), (616, 332, 336, 619), (619, 336, 331, 617), (231, 223, 229, 235), (235, 229, 225, 232), (238, 230, 236, 242), (242, 236, 232, 239), (245, 237, 243, 249), (249, 243, 239, 246), (252, 244, 250, 256), (256, 250, 246, 253), (259, 251, 257, 263), (263, 257, 253, 260), (538, 778, 780, 543), (543, 780, 777, 539), (266, 258, 264, 270), (270, 264, 260, 267), (770, 530, 534, 773), (773, 534, 529, 771), (273, 265, 271, 277), (277, 271, 267, 274), (403, 673, 675, 408), (408, 675, 672, 404), (280, 272, 278, 284), (284, 278, 274, 281), (665, 395, 399, 668), (668, 399, 394, 666), (287, 279, 285, 291), (291, 285, 281, 288), (294, 286, 292, 298), (298, 292, 288, 295), (301, 293, 299, 305), (305, 299, 295, 302), (308, 300, 306, 312), (312, 306, 302, 309), (315, 307, 313, 319), (319, 313, 309, 316), (324, 611, 614, 329), (329, 614, 610, 321), (97, 314, 320, 100), (100, 320, 316, 98), (827, 601, 604, 831), (831, 604, 600, 828), (104, 330, 338, 107), (107, 338, 333, 105), (111, 339, 347, 114), (114, 347, 342, 112), (118, 348, 356, 121), (121, 356, 351, 119), (125, 358, 361, 128), (128, 361, 357, 126), (132, 367, 370, 135), (135, 370, 366, 133), (139, 376, 379, 142), (142, 379, 375, 140), (146, 385, 388, 149), (149, 388, 384, 147), (153, 393, 401, 156), (156, 401, 396, 154), (160, 402, 410, 163), (163, 410, 405, 161), (167, 411, 419, 170), (170, 419, 414, 168), (174, 421, 424, 177), (177, 424, 420, 175), (181, 430, 433, 184), (184, 433, 429, 182), (188, 439, 442, 191), (191, 442, 438, 189), (195, 448, 451, 198), (198, 451, 447, 196), (202, 457, 460, 205), (205, 460, 456, 203), (209, 465, 473, 212), (212, 473, 468, 210), (216, 474, 482, 219), (219, 482, 477, 217), (223, 483, 491, 226), (226, 491, 486, 224), (230, 493, 496, 233), (233, 496, 492, 231), (237, 502, 505, 240), (240, 505, 501, 238), (244, 511, 514, 247), (247, 514, 510, 245), (251, 520, 523, 254), (254, 523, 519, 252), (258, 528, 536, 261), (261, 536, 531, 259), (265, 537, 545, 268), (268, 545, 540, 266), (272, 546, 554, 275), (275, 554, 549, 273), (279, 556, 559, 282), (282, 559, 555, 280), (286, 565, 568, 289), (289, 568, 564, 287), (293, 574, 577, 296), (296, 577, 573, 294), (300, 583, 586, 303), (303, 586, 582, 301), (307, 591, 599, 310), (310, 599, 594, 308), (314, 603, 607, 317), (317, 607, 602, 315), (323, 333, 337, 328), (328, 337, 332, 324), (330, 342, 346, 334), (334, 346, 341, 331), (339, 351, 355, 343), (343, 355, 350, 340), (348, 357, 365, 352), (352, 365, 360, 349), (358, 366, 374, 363), (363, 374, 369, 359), (367, 375, 383, 372), (372, 383, 378, 368), (376, 384, 392, 381), (381, 392, 387, 377), (385, 396, 400, 390), (390, 400, 395, 386), (393, 405, 409, 397), (397, 409, 404, 394), (402, 414, 418, 406), (406, 418, 413, 403), (411, 420, 428, 415), (415, 428, 423, 412), (421, 429, 437, 426), (426, 437, 432, 422), (430, 438, 446, 435), (435, 446, 441, 431), (439, 447, 455, 444), (444, 455, 450, 440), (448, 456, 464, 453), (453, 464, 459, 449), (457, 468, 472, 462), (462, 472, 467, 458), (465, 477, 481, 469), (469, 481, 476, 466), (474, 486, 490, 478), (478, 490, 485, 475), (483, 492, 500, 487), (487, 500, 495, 484), (493, 501, 509, 498), (498, 509, 504, 494), (502, 510, 518, 507), (507, 518, 513, 503), (511, 519, 527, 516), (516, 527, 522, 512), (520, 531, 535, 525), (525, 535, 530, 521), (528, 540, 544, 532), (532, 544, 539, 529), (537, 549, 553, 541), (541, 553, 548, 538), (546, 555, 563, 550), (550, 563, 558, 547), (556, 564, 572, 561), (561, 572, 567, 557), (565, 573, 581, 570), (570, 581, 576, 566), (574, 582, 590, 579), (579, 590, 585, 575), (583, 594, 598, 588), (588, 598, 593, 584), (603, 322, 325, 608), (608, 325, 321, 600), (591, 602, 606, 595), (595, 606, 601, 592), (611, 616, 622, 615), (615, 622, 618, 609), (617, 623, 629, 621), (621, 629, 625, 618), (624, 630, 636, 628), (628, 636, 632, 625), (631, 638, 640, 635), (635, 640, 637, 632), (639, 645, 647, 643), (643, 647, 644, 637), (646, 652, 654, 650), (650, 654, 651, 644), (653, 659, 661, 657), (657, 661, 658, 651), (660, 665, 671, 664), (664, 671, 667, 658), (666, 672, 678, 670), (670, 678, 674, 667), (673, 679, 685, 677), (677, 685, 681, 674), (680, 687, 689, 684), (684, 689, 686, 681), (688, 694, 696, 692), (692, 696, 693, 686), (695, 701, 703, 699), (699, 703, 700, 693), (702, 708, 710, 706), (706, 710, 707, 700), (709, 715, 717, 713), (713, 717, 714, 707), (716, 721, 727, 720), (720, 727, 723, 714), (722, 728, 734, 726), (726, 734, 730, 723), (729, 735, 741, 733), (733, 741, 737, 730), (736, 743, 745, 740), (740, 745, 742, 737), (744, 750, 752, 748), (748, 752, 749, 742), (751, 757, 759, 755), (755, 759, 756, 749), (758, 764, 766, 762), (762, 766, 763, 756), (765, 770, 776, 769), (769, 776, 772, 763), (771, 777, 783, 775), (775, 783, 779, 772), (778, 784, 790, 782), (782, 790, 786, 779), (785, 792, 794, 789), (789, 794, 791, 786), (793, 799, 801, 797), (797, 801, 798, 791), (800, 806, 808, 804), (804, 808, 805, 798), (807, 813, 815, 811), (811, 815, 812, 805), (814, 819, 825, 818), (818, 825, 821, 812), (828, 610, 612, 832), (832, 612, 609, 826), (820, 827, 829, 824), (824, 829, 826, 821), (422, 688, 691, 427), (427, 691, 687, 423), (557, 793, 796, 562), (562, 796, 792, 558), (359, 639, 642, 364), (364, 642, 638, 360), (494, 744, 747, 499), (499, 747, 743, 495), (431, 695, 698, 436), (436, 698, 694, 432), (566, 800, 803, 571), (571, 803, 799, 567), (368, 646, 649, 373), (373, 649, 645, 369), (503, 751, 754, 508), (508, 754, 750, 504), (440, 702, 705, 445), (445, 705, 701, 441), (575, 807, 810, 580), (580, 810, 806, 576), (377, 653, 656, 382), (382, 656, 652, 378), (512, 758, 761, 517), (517, 761, 757, 513), (449, 709, 712, 454), (454, 712, 708, 450), (584, 814, 817, 589), (589, 817, 813, 585), (386, 660, 663, 391), (391, 663, 659, 387), (521, 765, 768, 526), (526, 768, 764, 522), (458, 716, 719, 463), (463, 719, 715, 459), (323, 99, 105, 333), (833, 865, 867, 866), (865, 869, 870, 867), (834, 868, 870, 869), (868, 872, 873, 870), (835, 871, 873, 872), (871, 875, 876, 873), (836, 874, 876, 875), (874, 878, 879, 876), (837, 877, 879, 878), (877, 881, 882, 879), (838, 880, 882, 881), (880, 884, 885, 882), (839, 883, 885, 884), (883, 887, 888, 885), (840, 886, 888, 887), (886, 890, 891, 888), (841, 889, 891, 890), (889, 893, 894, 891), (842, 892, 894, 893), (892, 896, 897, 894), (843, 895, 897, 896), (895, 899, 900, 897), (844, 898, 900, 899), (898, 902, 903, 900), (845, 901, 903, 902), (901, 905, 906, 903), (846, 904, 906, 905), (904, 908, 909, 906), (847, 907, 909, 908), (907, 911, 912, 909), (848, 910, 912, 911), (910, 914, 915, 912), (849, 913, 915, 914), (913, 917, 918, 915), (850, 916, 918, 917), (916, 920, 921, 918), (851, 919, 921, 920), (919, 923, 924, 921), (852, 922, 924, 923), (922, 926, 927, 924), (853, 925, 927, 926), (925, 929, 930, 927), (854, 928, 930, 929), (928, 932, 933, 930), (855, 931, 933, 932), (931, 935, 936, 933), (856, 934, 936, 935), (934, 938, 939, 936), (857, 937, 939, 938), (937, 941, 942, 939), (858, 940, 942, 941), (940, 944, 945, 942), (859, 943, 945, 944), (943, 947, 948, 945), (860, 946, 948, 947), (946, 950, 951, 948), (861, 949, 951, 950), (949, 953, 954, 951), (862, 952, 954, 953), (952, 956, 957, 954), (863, 955, 957, 956), (955, 959, 960, 957), (864, 958, 960, 959), (958, 866, 867, 960), (867, 870, 873, 876, 879, 882, 885, 888, 891, 894, 897, 900, 903, 906, 909, 912, 915, 918, 921, 924, 927, 930, 933, 936, 939, 942, 945, 948, 951, 954, 957, 960), (1, 834, 869, 865, 833, 2), (19, 20, 979, 978), (2, 3, 963, 962), (29, 30, 989, 988), (18, 19, 978, 977), (1, 2, 962, 961), (28, 29, 988, 987), (17, 18, 977, 976), (27, 28, 987, 986), (16, 17, 976, 975), (32, 0, 9, 991), (26, 27, 986, 985), (15, 16, 975, 974), (25, 26, 985, 984), (14, 15, 974, 973), (24, 25, 984, 983), (7, 8, 968, 967), (13, 14, 973, 972), (23, 24, 983, 982), (6, 7, 967, 966), (12, 13, 972, 971), (22, 23, 982, 981), (0, 1, 961, 9), (5, 6, 966, 965), (11, 12, 971, 970), (21, 22, 981, 980), (4, 5, 965, 964), (10, 11, 970, 969), (31, 32, 991, 990), (20, 21, 980, 979), (3, 4, 964, 963), (8, 10, 969, 968)])
me_cone.materials.append(mat_material_002)
me_cone.use_remesh_preserve_volume = False
me_cone.use_remesh_preserve_attributes = False
me_cone.use_mirror_vertex_groups = False
me_cone.update()

# ---- objects
ob_point = bpy.data.objects.new('Point', light_point)
ob_cone = bpy.data.objects.new('Cone', me_cone)

# ---- transforms, parenting, visibility, modifiers, constraints
ob_point.location = (-0.06294, -6.593, 10.29)
ob_point.lineart.crease_threshold = 0.0
ob_cone.location = (-1.3, 1.854, 12.5)
ob_cone.scale = (2.0, 2.0, 2.0)
ob_cone.lineart.crease_threshold = 0.0
_m = ob_cone.modifiers.new('Subsurf', 'SUBSURF')
_m.uv_smooth = 'PRESERVE_CORNERS'
_m.quality = 2
_m.levels = 2
_m.show_only_control_edges = False

# ---- collection membership
col_collection_1.objects.link(ob_point)
col_collection_1.objects.link(ob_cone)

# ---- scene / render settings (as saved in the file)
scene.frame_start = 1; scene.frame_end = 250; scene.frame_set(1)
scene.render.engine = 'BLENDER_EEVEE_NEXT'
scene.render.resolution_percentage = 50
scene.render.dither_intensity = 0.0
scene.cycles.use_denoising = False
scene.cycles.samples = 10
scene.cycles.sampling_pattern = 'TABULATED_SOBOL'
scene.cycles.light_sampling_threshold = 0.0
scene.cycles.use_adaptive_sampling = False
scene.cycles.use_light_tree = False
scene.cycles.blur_glossy = 0.0
scene.cycles.pixel_filter_type = 'GAUSSIAN'
scene.cycles.sample_clamp_indirect = 0.0
scene.view_settings.view_transform = 'Standard'
bpy.context.view_layer.update()

# ---- added for rendering (the .blend has no active camera): camera
cam_auto = bpy.data.cameras.new('AutoCamera')
cam_auto.lens = 50.0
cam_auto.sensor_width = 36.0
cam_auto.clip_end = 1000.0
ob_auto_camera = bpy.data.objects.new('AutoCamera', cam_auto)
scene.collection.objects.link(ob_auto_camera)
ob_auto_camera.location = (19.8577, -23.5358, 20.1413)
ob_auto_camera.rotation_euler = (1.09748, -7.21219e-08, 0.694738)
scene.camera = ob_auto_camera
bpy.context.view_layer.update()
